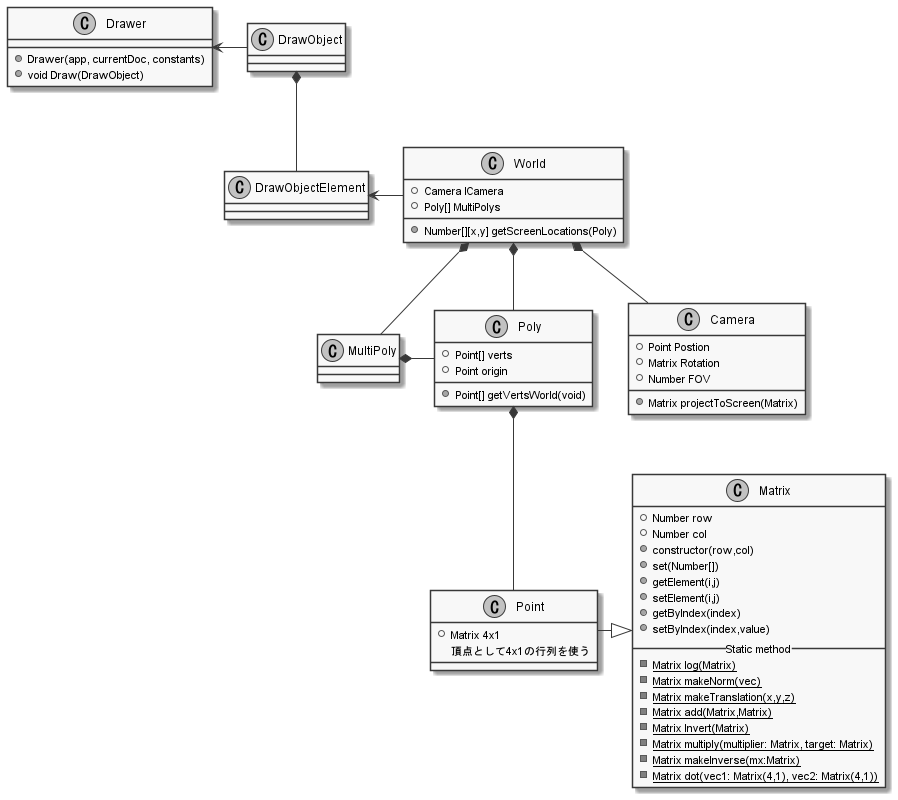

The diagram above was rendered by PlantUML. Its source (embedded in the PNG):
@startuml Architecture
skinparam {
    monochrome true
    padding 1
}

class Poly{
    + Point[] verts
    + Point origin
    + Point[] getVertsWorld(void)
}

class Camera{
    + Point Postion
    + Matrix Rotation
    + Number FOV
    + Matrix projectToScreen(Matrix)
}

class World{
    + Camera ICamera
    + Poly[] MultiPolys
    + Number[][x,y] getScreenLocations(Poly)
}

class Point{
    + Matrix 4x1
    頂点として4x1の行列を使う
}

class Matrix{
    + Number row
    + Number col
    + constructor(row,col)
    + set(Number[])
    + getElement(i,j)
    + setElement(i,j)
    + getByIndex(index)
    + setByIndex(index,value)
    __Static method__
    {static} - Matrix log(Matrix)
    {static} -Matrix makeNorm(vec)
    {static} -Matrix makeTranslation(x,y,z)
    {static} -Matrix add(Matrix,Matrix)
    {static} -Matrix Invert(Matrix)
    {static} -Matrix multiply(multiplier: Matrix, target: Matrix)
    {static} -Matrix makeInverse(mx:Matrix)
    {static} -Matrix dot(vec1: Matrix(4,1), vec2: Matrix(4,1))
}

class Drawer{
    + Drawer(app, currentDoc, constants)
    + void Draw(DrawObject)
}

class DrawObject{
}

class DrawObjectElement{
}
class MultiPoly{
}

MultiPoly *-Poly
World *-- MultiPoly

World *-- Camera
World *--Poly
Point -|> Matrix
Poly *--Point
DrawObject *-- DrawObjectElement
DrawObjectElement <- World
Drawer <- DrawObject
@enduml